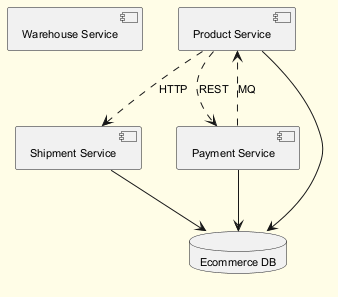

The diagram above was rendered by PlantUML. Its source (embedded in the PNG):
@startuml
skinparam backgroundColor #FFFDE7
skinparam classBackgroundColor #FFF9C4
skinparam classBorderColor #F57F17
skinparam defaultFontSize 11
component "Warehouse Service" as C_WarehouseService
component "Product Service" as C_ProductService
component "Shipment Service" as C_ShipmentService
component "Payment Service" as C_PaymentService
database "Ecommerce DB" as DB_ecommerce
C_ProductService --> DB_ecommerce
C_ShipmentService --> DB_ecommerce
C_PaymentService --> DB_ecommerce
C_ProductService ..> C_ShipmentService : HTTP
C_PaymentService ..> C_ProductService : MQ
C_ProductService ..> C_PaymentService : REST
@enduml